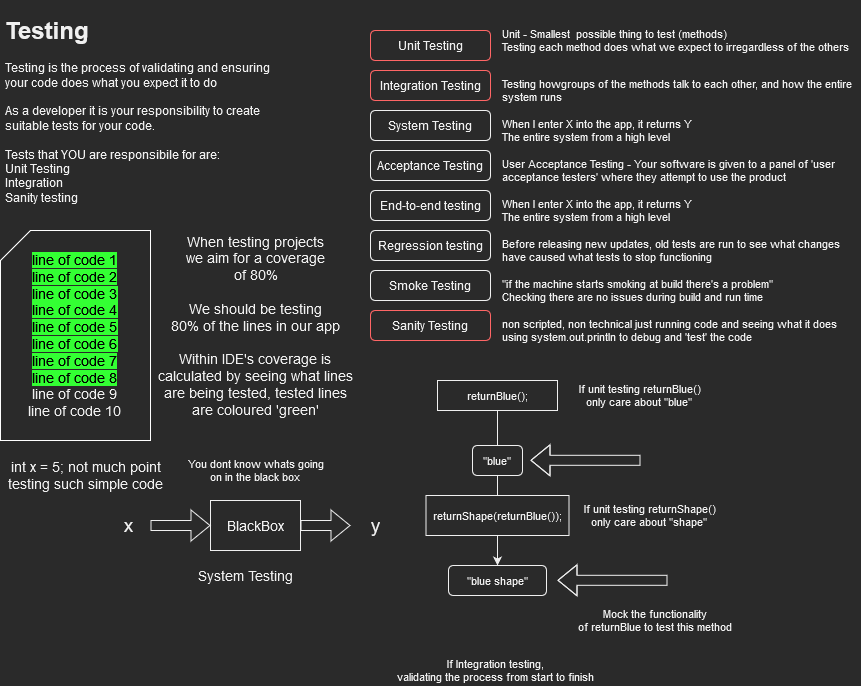

The diagram above was exported from draw.io. Its source (the exported page's mxGraphModel, read from the mxfile embedded in the PNG):
<mxGraphModel dx="1185" dy="627" grid="1" gridSize="10" guides="1" tooltips="1" connect="1" arrows="1" fold="1" page="1" pageScale="1" pageWidth="827" pageHeight="1169" math="0" shadow="0">
  <root>
    <mxCell id="0" />
    <mxCell id="1" parent="0" />
    <mxCell id="E9tx2b_EwE_lfJdkqvTc-1" value="&lt;h1&gt;Testing&lt;/h1&gt;&lt;div&gt;Testing is the process of validating and ensuring your code does what you expect it to do&lt;/div&gt;&lt;div&gt;&lt;br&gt;&lt;/div&gt;&lt;div&gt;As a developer it is your responsibility to create suitable tests for your code. &lt;br&gt;&lt;/div&gt;&lt;div&gt;&lt;br&gt;&lt;/div&gt;&lt;div&gt;Tests that YOU are responsibile for are: &lt;br&gt;&lt;/div&gt;&lt;div&gt;Unit Testing&lt;/div&gt;&lt;div&gt;Integration &lt;br&gt;&lt;/div&gt;&lt;div&gt;Sanity testing&lt;br&gt;&lt;/div&gt;" style="text;html=1;strokeColor=none;fillColor=none;spacing=5;spacingTop=-20;whiteSpace=wrap;overflow=hidden;rounded=0;" vertex="1" parent="1">
      <mxGeometry x="10" y="10" width="290" height="210" as="geometry" />
    </mxCell>
    <mxCell id="E9tx2b_EwE_lfJdkqvTc-2" value="Unit Testing" style="rounded=1;whiteSpace=wrap;html=1;strokeColor=#FF6666;" vertex="1" parent="1">
      <mxGeometry x="380" y="30" width="120" height="30" as="geometry" />
    </mxCell>
    <mxCell id="E9tx2b_EwE_lfJdkqvTc-3" value="Integration Testing" style="rounded=1;whiteSpace=wrap;html=1;strokeColor=#FF6666;" vertex="1" parent="1">
      <mxGeometry x="380" y="70" width="120" height="30" as="geometry" />
    </mxCell>
    <mxCell id="E9tx2b_EwE_lfJdkqvTc-4" value="Acceptance Testing" style="rounded=1;whiteSpace=wrap;html=1;" vertex="1" parent="1">
      <mxGeometry x="380" y="150" width="120" height="30" as="geometry" />
    </mxCell>
    <mxCell id="E9tx2b_EwE_lfJdkqvTc-5" value="End-to-end testing" style="rounded=1;whiteSpace=wrap;html=1;" vertex="1" parent="1">
      <mxGeometry x="380" y="190" width="120" height="30" as="geometry" />
    </mxCell>
    <mxCell id="E9tx2b_EwE_lfJdkqvTc-6" value="Regression testing" style="rounded=1;whiteSpace=wrap;html=1;" vertex="1" parent="1">
      <mxGeometry x="380" y="230" width="120" height="30" as="geometry" />
    </mxCell>
    <mxCell id="E9tx2b_EwE_lfJdkqvTc-7" value="Smoke Testing" style="rounded=1;whiteSpace=wrap;html=1;" vertex="1" parent="1">
      <mxGeometry x="380" y="270" width="120" height="30" as="geometry" />
    </mxCell>
    <mxCell id="E9tx2b_EwE_lfJdkqvTc-8" value="Sanity Testing" style="rounded=1;whiteSpace=wrap;html=1;strokeColor=#FF6666;" vertex="1" parent="1">
      <mxGeometry x="380" y="310" width="120" height="30" as="geometry" />
    </mxCell>
    <mxCell id="E9tx2b_EwE_lfJdkqvTc-9" value="&lt;div style=&quot;font-size: 11px;&quot;&gt;Unit - Smallest&amp;nbsp; possible thing to test (methods)&lt;/div&gt;&lt;div style=&quot;font-size: 11px;&quot;&gt;Testing each method does what we expect to irregardless of the others&lt;br style=&quot;font-size: 11px;&quot;&gt;&lt;/div&gt;" style="text;html=1;strokeColor=none;fillColor=none;align=left;verticalAlign=top;whiteSpace=wrap;rounded=0;fontSize=11;" vertex="1" parent="1">
      <mxGeometry x="510" y="20" width="360" height="30" as="geometry" />
    </mxCell>
    <mxCell id="E9tx2b_EwE_lfJdkqvTc-13" style="edgeStyle=orthogonalEdgeStyle;rounded=0;orthogonalLoop=1;jettySize=auto;html=1;entryX=0.5;entryY=0;entryDx=0;entryDy=0;fontSize=11;startArrow=none;" edge="1" parent="1" source="E9tx2b_EwE_lfJdkqvTc-15" target="E9tx2b_EwE_lfJdkqvTc-12">
      <mxGeometry relative="1" as="geometry" />
    </mxCell>
    <mxCell id="E9tx2b_EwE_lfJdkqvTc-10" value="returnBlue();" style="rounded=0;whiteSpace=wrap;html=1;fontSize=11;" vertex="1" parent="1">
      <mxGeometry x="447" y="380" width="120" height="30" as="geometry" />
    </mxCell>
    <mxCell id="E9tx2b_EwE_lfJdkqvTc-12" value="&quot;blue shape&quot;" style="rounded=1;whiteSpace=wrap;html=1;fontSize=11;" vertex="1" parent="1">
      <mxGeometry x="458" y="565" width="98" height="30" as="geometry" />
    </mxCell>
    <mxCell id="E9tx2b_EwE_lfJdkqvTc-14" value="returnShape(returnBlue());" style="rounded=0;whiteSpace=wrap;html=1;fontSize=11;" vertex="1" parent="1">
      <mxGeometry x="435.5" y="495" width="143" height="40" as="geometry" />
    </mxCell>
    <mxCell id="E9tx2b_EwE_lfJdkqvTc-15" value="&quot;blue&quot;" style="rounded=1;whiteSpace=wrap;html=1;fontSize=11;" vertex="1" parent="1">
      <mxGeometry x="482" y="445" width="50" height="30" as="geometry" />
    </mxCell>
    <mxCell id="E9tx2b_EwE_lfJdkqvTc-16" value="" style="edgeStyle=orthogonalEdgeStyle;rounded=0;orthogonalLoop=1;jettySize=auto;html=1;entryX=0.5;entryY=0;entryDx=0;entryDy=0;fontSize=11;endArrow=none;" edge="1" parent="1" source="E9tx2b_EwE_lfJdkqvTc-10" target="E9tx2b_EwE_lfJdkqvTc-15">
      <mxGeometry relative="1" as="geometry">
        <mxPoint x="507" y="425" as="sourcePoint" />
        <mxPoint x="507" y="565" as="targetPoint" />
      </mxGeometry>
    </mxCell>
    <mxCell id="E9tx2b_EwE_lfJdkqvTc-17" value="" style="shape=flexArrow;endArrow=classic;html=1;rounded=0;fontSize=11;" edge="1" parent="1">
      <mxGeometry width="50" height="50" relative="1" as="geometry">
        <mxPoint x="650" y="459.8" as="sourcePoint" />
        <mxPoint x="540" y="459.8" as="targetPoint" />
        <Array as="points">
          <mxPoint x="600" y="459.8" />
        </Array>
      </mxGeometry>
    </mxCell>
    <mxCell id="E9tx2b_EwE_lfJdkqvTc-18" value="&lt;div&gt;If unit testing returnBlue()&lt;/div&gt;&lt;div&gt;only care about &quot;blue&quot;&lt;br&gt;&lt;/div&gt;" style="text;html=1;align=center;verticalAlign=middle;resizable=0;points=[];autosize=1;strokeColor=none;fillColor=none;fontSize=11;" vertex="1" parent="1">
      <mxGeometry x="578.5" y="380" width="140" height="30" as="geometry" />
    </mxCell>
    <mxCell id="E9tx2b_EwE_lfJdkqvTc-19" value="&lt;div&gt;If unit testing returnShape()&lt;/div&gt;&lt;div&gt;only care about &quot;shape&quot;&lt;br&gt;&lt;/div&gt;" style="text;html=1;align=center;verticalAlign=middle;resizable=0;points=[];autosize=1;strokeColor=none;fillColor=none;fontSize=11;" vertex="1" parent="1">
      <mxGeometry x="583.5" y="500" width="150" height="30" as="geometry" />
    </mxCell>
    <mxCell id="E9tx2b_EwE_lfJdkqvTc-20" value="" style="shape=flexArrow;endArrow=classic;html=1;rounded=0;fontSize=11;" edge="1" parent="1">
      <mxGeometry width="50" height="50" relative="1" as="geometry">
        <mxPoint x="677" y="579.8" as="sourcePoint" />
        <mxPoint x="567" y="579.8" as="targetPoint" />
        <Array as="points">
          <mxPoint x="627" y="579.8" />
        </Array>
      </mxGeometry>
    </mxCell>
    <mxCell id="E9tx2b_EwE_lfJdkqvTc-21" value="&lt;div&gt;Mock the functionality&lt;/div&gt;&lt;div&gt;of returnBlue to test this method&lt;br&gt;&lt;/div&gt;" style="text;html=1;align=center;verticalAlign=middle;resizable=0;points=[];autosize=1;strokeColor=none;fillColor=none;fontSize=11;" vertex="1" parent="1">
      <mxGeometry x="578.5" y="605" width="170" height="30" as="geometry" />
    </mxCell>
    <mxCell id="E9tx2b_EwE_lfJdkqvTc-22" value="Testing howgroups of the methods talk to each other, and how the entire system runs" style="text;html=1;strokeColor=none;fillColor=none;align=left;verticalAlign=top;whiteSpace=wrap;rounded=0;fontSize=11;" vertex="1" parent="1">
      <mxGeometry x="510" y="70" width="360" height="30" as="geometry" />
    </mxCell>
    <mxCell id="E9tx2b_EwE_lfJdkqvTc-23" value="&lt;div&gt;If Integration testing, &lt;br&gt;&lt;/div&gt;&lt;div&gt;validating the process from start to finish&lt;br&gt;&lt;/div&gt;" style="text;html=1;align=center;verticalAlign=middle;resizable=0;points=[];autosize=1;strokeColor=none;fillColor=none;fontSize=11;" vertex="1" parent="1">
      <mxGeometry x="400" y="655" width="210" height="30" as="geometry" />
    </mxCell>
    <mxCell id="E9tx2b_EwE_lfJdkqvTc-29" value="System Testing" style="rounded=1;whiteSpace=wrap;html=1;" vertex="1" parent="1">
      <mxGeometry x="380" y="110" width="120" height="30" as="geometry" />
    </mxCell>
    <mxCell id="E9tx2b_EwE_lfJdkqvTc-30" value="When I enter X into the app, it returns Y&lt;br&gt;The entire system from a high level" style="text;html=1;strokeColor=none;fillColor=none;align=left;verticalAlign=top;whiteSpace=wrap;rounded=0;fontSize=11;" vertex="1" parent="1">
      <mxGeometry x="510" y="110" width="360" height="30" as="geometry" />
    </mxCell>
    <mxCell id="E9tx2b_EwE_lfJdkqvTc-31" value="BlackBox" style="rounded=0;whiteSpace=wrap;html=1;fontSize=14;" vertex="1" parent="1">
      <mxGeometry x="220" y="500" width="90" height="50" as="geometry" />
    </mxCell>
    <mxCell id="E9tx2b_EwE_lfJdkqvTc-32" value="&lt;div&gt;You dont know whats going&lt;/div&gt;&lt;div&gt;on in the black box&lt;br&gt;&lt;/div&gt;" style="text;html=1;align=center;verticalAlign=middle;resizable=0;points=[];autosize=1;strokeColor=none;fillColor=none;fontSize=11;" vertex="1" parent="1">
      <mxGeometry x="190" y="455" width="150" height="30" as="geometry" />
    </mxCell>
    <mxCell id="E9tx2b_EwE_lfJdkqvTc-33" value="" style="shape=flexArrow;endArrow=classic;html=1;rounded=0;fontSize=11;entryX=0;entryY=0.5;entryDx=0;entryDy=0;" edge="1" parent="1" target="E9tx2b_EwE_lfJdkqvTc-31">
      <mxGeometry width="50" height="50" relative="1" as="geometry">
        <mxPoint x="160" y="525" as="sourcePoint" />
        <mxPoint x="150" y="510" as="targetPoint" />
      </mxGeometry>
    </mxCell>
    <mxCell id="E9tx2b_EwE_lfJdkqvTc-34" value="" style="shape=flexArrow;endArrow=classic;html=1;rounded=0;fontSize=11;exitX=1;exitY=0.5;exitDx=0;exitDy=0;" edge="1" parent="1" source="E9tx2b_EwE_lfJdkqvTc-31">
      <mxGeometry width="50" height="50" relative="1" as="geometry">
        <mxPoint x="360" y="560" as="sourcePoint" />
        <mxPoint x="360" y="525" as="targetPoint" />
      </mxGeometry>
    </mxCell>
    <mxCell id="E9tx2b_EwE_lfJdkqvTc-35" value="x" style="text;html=1;align=center;verticalAlign=middle;resizable=0;points=[];autosize=1;strokeColor=none;fillColor=none;fontSize=19;" vertex="1" parent="1">
      <mxGeometry x="123" y="510" width="30" height="30" as="geometry" />
    </mxCell>
    <mxCell id="E9tx2b_EwE_lfJdkqvTc-36" value="&lt;div&gt;y&lt;/div&gt;" style="text;html=1;align=center;verticalAlign=middle;resizable=0;points=[];autosize=1;strokeColor=none;fillColor=none;fontSize=19;" vertex="1" parent="1">
      <mxGeometry x="370" y="510" width="30" height="30" as="geometry" />
    </mxCell>
    <mxCell id="E9tx2b_EwE_lfJdkqvTc-37" value="System Testing" style="text;html=1;align=center;verticalAlign=middle;resizable=0;points=[];autosize=1;strokeColor=none;fillColor=none;fontSize=14;" vertex="1" parent="1">
      <mxGeometry x="200" y="565" width="110" height="20" as="geometry" />
    </mxCell>
    <mxCell id="E9tx2b_EwE_lfJdkqvTc-38" value="User Acceptance Testing - Your software is given to a panel of 'user acceptance testers' where they attempt to use the product" style="text;html=1;strokeColor=none;fillColor=none;align=left;verticalAlign=top;whiteSpace=wrap;rounded=0;fontSize=11;" vertex="1" parent="1">
      <mxGeometry x="510" y="150" width="360" height="30" as="geometry" />
    </mxCell>
    <mxCell id="E9tx2b_EwE_lfJdkqvTc-40" value="When I enter X into the app, it returns Y&lt;br&gt;The entire system from a high level" style="text;html=1;strokeColor=none;fillColor=none;align=left;verticalAlign=top;whiteSpace=wrap;rounded=0;fontSize=11;" vertex="1" parent="1">
      <mxGeometry x="510" y="190" width="360" height="30" as="geometry" />
    </mxCell>
    <mxCell id="E9tx2b_EwE_lfJdkqvTc-41" value="&lt;div&gt;Before releasing new updates, old tests are run to see what changes &lt;br&gt;&lt;/div&gt;&lt;div&gt;have caused what tests to stop functioning&lt;br&gt;&lt;/div&gt;" style="text;html=1;strokeColor=none;fillColor=none;align=left;verticalAlign=top;whiteSpace=wrap;rounded=0;fontSize=11;" vertex="1" parent="1">
      <mxGeometry x="510" y="230" width="360" height="30" as="geometry" />
    </mxCell>
    <mxCell id="E9tx2b_EwE_lfJdkqvTc-42" value="&lt;div&gt;&quot;if the machine starts smoking at build there's a problem&quot;&lt;/div&gt;&lt;div&gt;Checking there are no issues during build and run time &lt;br&gt; &lt;/div&gt;" style="text;html=1;strokeColor=none;fillColor=none;align=left;verticalAlign=top;whiteSpace=wrap;rounded=0;fontSize=11;" vertex="1" parent="1">
      <mxGeometry x="510" y="270" width="360" height="30" as="geometry" />
    </mxCell>
    <mxCell id="E9tx2b_EwE_lfJdkqvTc-43" value="&lt;div&gt;non scripted, non technical just running code and seeing what it does&lt;/div&gt;&lt;div&gt;using system.out.println to debug and 'test' the code&lt;br&gt;&lt;/div&gt;" style="text;html=1;strokeColor=none;fillColor=none;align=left;verticalAlign=top;whiteSpace=wrap;rounded=0;fontSize=11;" vertex="1" parent="1">
      <mxGeometry x="510" y="310" width="360" height="30" as="geometry" />
    </mxCell>
    <mxCell id="E9tx2b_EwE_lfJdkqvTc-44" value="&lt;div&gt;&lt;font color=&quot;#000000&quot;&gt;&lt;span style=&quot;background-color: rgb(51 , 255 , 51)&quot;&gt;line of code 1&lt;/span&gt;&lt;/font&gt;&lt;/div&gt;&lt;div&gt;&lt;font color=&quot;#000000&quot;&gt;&lt;span style=&quot;background-color: rgb(51 , 255 , 51)&quot;&gt;line of code 2&lt;/span&gt;&lt;/font&gt;&lt;/div&gt;&lt;div&gt;&lt;font color=&quot;#000000&quot;&gt;&lt;span style=&quot;background-color: rgb(51 , 255 , 51)&quot;&gt;line of code 3&lt;br&gt;&lt;/span&gt;&lt;/font&gt;&lt;/div&gt;&lt;div&gt;&lt;font color=&quot;#000000&quot;&gt;&lt;span style=&quot;background-color: rgb(51 , 255 , 51)&quot;&gt;line of code 4&lt;br&gt;&lt;/span&gt;&lt;/font&gt;&lt;/div&gt;&lt;div&gt;&lt;font color=&quot;#000000&quot;&gt;&lt;span style=&quot;background-color: rgb(51 , 255 , 51)&quot;&gt;line of code 5&lt;br&gt;&lt;/span&gt;&lt;/font&gt;&lt;/div&gt;&lt;div&gt;&lt;font color=&quot;#000000&quot;&gt;&lt;span style=&quot;background-color: rgb(51 , 255 , 51)&quot;&gt;line of code 6&lt;br&gt;&lt;/span&gt;&lt;/font&gt;&lt;/div&gt;&lt;div&gt;&lt;font color=&quot;#000000&quot;&gt;&lt;span style=&quot;background-color: rgb(51 , 255 , 51)&quot;&gt;line of code 7&lt;/span&gt;&lt;/font&gt;&lt;/div&gt;&lt;div&gt;&lt;font color=&quot;#000000&quot;&gt;&lt;span style=&quot;background-color: rgb(51 , 255 , 51)&quot;&gt;line of code 8&lt;/span&gt;&lt;/font&gt;&lt;/div&gt;&lt;div&gt;line of code 9&lt;br&gt;&lt;/div&gt;&lt;div&gt;line of code 10&lt;br&gt;&lt;/div&gt;" style="shape=card;whiteSpace=wrap;html=1;fontSize=14;strokeColor=#FFFFFF;" vertex="1" parent="1">
      <mxGeometry x="10" y="230" width="150" height="210" as="geometry" />
    </mxCell>
    <mxCell id="E9tx2b_EwE_lfJdkqvTc-46" value="&lt;div&gt;When testing projects&lt;/div&gt;&lt;div&gt;we aim for a coverage &lt;br&gt;&lt;/div&gt;&lt;div&gt;of 80%&lt;/div&gt;&lt;div&gt;&lt;br&gt;&lt;/div&gt;&lt;div&gt;We should be testing &lt;br&gt;&lt;/div&gt;&lt;div&gt;80% of the lines in our app&lt;br&gt;&lt;/div&gt;&lt;div&gt;&lt;br&gt;&lt;/div&gt;&lt;div&gt;Within IDE's coverage is &lt;br&gt;&lt;/div&gt;&lt;div&gt;calculated by seeing what lines &lt;br&gt;&lt;/div&gt;&lt;div&gt;are being tested, tested lines&lt;/div&gt;&lt;div&gt;are coloured 'green'&lt;br&gt;&lt;/div&gt;" style="text;html=1;align=center;verticalAlign=middle;resizable=0;points=[];autosize=1;strokeColor=none;fillColor=none;fontSize=14;" vertex="1" parent="1">
      <mxGeometry x="160" y="230" width="210" height="190" as="geometry" />
    </mxCell>
    <mxCell id="E9tx2b_EwE_lfJdkqvTc-49" value="&lt;div&gt;int x = 5; not much point&lt;/div&gt;&lt;div&gt;testing such simple code&lt;br&gt;&lt;/div&gt;" style="text;html=1;align=center;verticalAlign=middle;resizable=0;points=[];autosize=1;strokeColor=none;fillColor=none;fontSize=14;fontColor=default;" vertex="1" parent="1">
      <mxGeometry x="10" y="455" width="170" height="40" as="geometry" />
    </mxCell>
  </root>
</mxGraphModel>